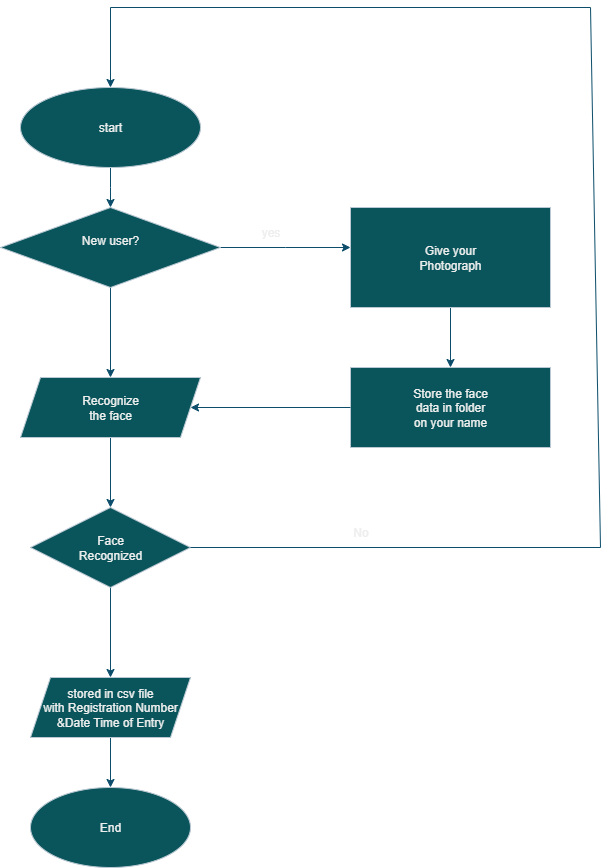

The diagram above was exported from draw.io. Its source (the exported page's mxGraphModel, read from the mxfile embedded in the PNG):
<mxGraphModel dx="1310" dy="1852" grid="1" gridSize="10" guides="1" tooltips="1" connect="1" arrows="1" fold="1" page="1" pageScale="1" pageWidth="850" pageHeight="1100" math="0" shadow="0">
  <root>
    <mxCell id="0" />
    <mxCell id="1" parent="0" />
    <mxCell id="oDzdYyy33sk4jWDf9n67-13" value="" style="edgeStyle=orthogonalEdgeStyle;rounded=0;orthogonalLoop=1;jettySize=auto;html=1;labelBackgroundColor=none;strokeColor=#0B4D6A;fontColor=default;" parent="1" source="oDzdYyy33sk4jWDf9n67-1" edge="1">
      <mxGeometry relative="1" as="geometry">
        <mxPoint x="380" y="130" as="targetPoint" />
      </mxGeometry>
    </mxCell>
    <mxCell id="oDzdYyy33sk4jWDf9n67-1" value="start" style="ellipse;whiteSpace=wrap;html=1;labelBackgroundColor=none;fillColor=#09555B;strokeColor=#BAC8D3;fontColor=#EEEEEE;" parent="1" vertex="1">
      <mxGeometry x="290" y="10" width="180" height="80" as="geometry" />
    </mxCell>
    <mxCell id="oDzdYyy33sk4jWDf9n67-15" value="" style="edgeStyle=orthogonalEdgeStyle;rounded=0;orthogonalLoop=1;jettySize=auto;html=1;labelBackgroundColor=none;strokeColor=#0B4D6A;fontColor=default;" parent="1" source="oDzdYyy33sk4jWDf9n67-8" edge="1">
      <mxGeometry relative="1" as="geometry">
        <mxPoint x="620.0000000000002" y="170" as="targetPoint" />
      </mxGeometry>
    </mxCell>
    <mxCell id="oDzdYyy33sk4jWDf9n67-18" value="" style="edgeStyle=orthogonalEdgeStyle;rounded=0;orthogonalLoop=1;jettySize=auto;html=1;labelBackgroundColor=none;strokeColor=#0B4D6A;fontColor=default;" parent="1" source="oDzdYyy33sk4jWDf9n67-8" target="oDzdYyy33sk4jWDf9n67-17" edge="1">
      <mxGeometry relative="1" as="geometry" />
    </mxCell>
    <mxCell id="oDzdYyy33sk4jWDf9n67-8" value="New user?&lt;div&gt;&lt;br&gt;&lt;/div&gt;" style="rhombus;whiteSpace=wrap;html=1;labelBackgroundColor=none;fillColor=#09555B;strokeColor=#BAC8D3;fontColor=#EEEEEE;" parent="1" vertex="1">
      <mxGeometry x="270" y="130" width="220" height="80" as="geometry" />
    </mxCell>
    <mxCell id="oDzdYyy33sk4jWDf9n67-28" value="" style="edgeStyle=orthogonalEdgeStyle;rounded=0;orthogonalLoop=1;jettySize=auto;html=1;labelBackgroundColor=none;strokeColor=#0B4D6A;fontColor=default;" parent="1" source="oDzdYyy33sk4jWDf9n67-16" target="oDzdYyy33sk4jWDf9n67-27" edge="1">
      <mxGeometry relative="1" as="geometry" />
    </mxCell>
    <mxCell id="oDzdYyy33sk4jWDf9n67-16" value="Give your&lt;div&gt;Photograph&lt;/div&gt;" style="rounded=0;whiteSpace=wrap;html=1;labelBackgroundColor=none;fillColor=#09555B;strokeColor=#BAC8D3;fontColor=#EEEEEE;" parent="1" vertex="1">
      <mxGeometry x="620" y="130" width="200" height="100" as="geometry" />
    </mxCell>
    <mxCell id="oDzdYyy33sk4jWDf9n67-20" value="" style="edgeStyle=orthogonalEdgeStyle;rounded=0;orthogonalLoop=1;jettySize=auto;html=1;labelBackgroundColor=none;strokeColor=#0B4D6A;fontColor=default;" parent="1" source="oDzdYyy33sk4jWDf9n67-17" target="oDzdYyy33sk4jWDf9n67-19" edge="1">
      <mxGeometry relative="1" as="geometry" />
    </mxCell>
    <mxCell id="oDzdYyy33sk4jWDf9n67-17" value="Recognize&lt;div&gt;the face&lt;/div&gt;" style="shape=parallelogram;perimeter=parallelogramPerimeter;whiteSpace=wrap;html=1;fixedSize=1;labelBackgroundColor=none;fillColor=#09555B;strokeColor=#BAC8D3;fontColor=#EEEEEE;" parent="1" vertex="1">
      <mxGeometry x="290" y="300" width="180" height="60" as="geometry" />
    </mxCell>
    <mxCell id="oDzdYyy33sk4jWDf9n67-23" value="" style="edgeStyle=orthogonalEdgeStyle;rounded=0;orthogonalLoop=1;jettySize=auto;html=1;labelBackgroundColor=none;strokeColor=#0B4D6A;fontColor=default;" parent="1" source="oDzdYyy33sk4jWDf9n67-19" target="oDzdYyy33sk4jWDf9n67-22" edge="1">
      <mxGeometry relative="1" as="geometry" />
    </mxCell>
    <mxCell id="oDzdYyy33sk4jWDf9n67-19" value="Face&lt;div&gt;Recognized&lt;/div&gt;" style="rhombus;whiteSpace=wrap;html=1;labelBackgroundColor=none;fillColor=#09555B;strokeColor=#BAC8D3;fontColor=#EEEEEE;" parent="1" vertex="1">
      <mxGeometry x="300" y="430" width="160" height="80" as="geometry" />
    </mxCell>
    <mxCell id="oDzdYyy33sk4jWDf9n67-26" value="" style="edgeStyle=orthogonalEdgeStyle;rounded=0;orthogonalLoop=1;jettySize=auto;html=1;labelBackgroundColor=none;strokeColor=#0B4D6A;fontColor=default;" parent="1" source="oDzdYyy33sk4jWDf9n67-22" target="oDzdYyy33sk4jWDf9n67-24" edge="1">
      <mxGeometry relative="1" as="geometry" />
    </mxCell>
    <mxCell id="oDzdYyy33sk4jWDf9n67-22" value="stored in csv file&lt;div&gt;with Registration Number&lt;/div&gt;&lt;div&gt;&amp;amp;Date Time of Entry&lt;/div&gt;" style="shape=parallelogram;perimeter=parallelogramPerimeter;whiteSpace=wrap;html=1;fixedSize=1;labelBackgroundColor=none;fillColor=#09555B;strokeColor=#BAC8D3;fontColor=#EEEEEE;" parent="1" vertex="1">
      <mxGeometry x="300" y="600" width="160" height="60" as="geometry" />
    </mxCell>
    <mxCell id="oDzdYyy33sk4jWDf9n67-24" value="End" style="ellipse;whiteSpace=wrap;html=1;labelBackgroundColor=none;fillColor=#09555B;strokeColor=#BAC8D3;fontColor=#EEEEEE;" parent="1" vertex="1">
      <mxGeometry x="300" y="710" width="160" height="80" as="geometry" />
    </mxCell>
    <mxCell id="oDzdYyy33sk4jWDf9n67-27" value="Store the face&lt;div&gt;data in folder&lt;/div&gt;&lt;div&gt;on your name&lt;/div&gt;" style="rounded=0;whiteSpace=wrap;html=1;labelBackgroundColor=none;fillColor=#09555B;strokeColor=#BAC8D3;fontColor=#EEEEEE;" parent="1" vertex="1">
      <mxGeometry x="620" y="290" width="200" height="80" as="geometry" />
    </mxCell>
    <mxCell id="oDzdYyy33sk4jWDf9n67-30" value="" style="endArrow=classic;html=1;rounded=0;exitX=0;exitY=0.5;exitDx=0;exitDy=0;entryX=1;entryY=0.5;entryDx=0;entryDy=0;labelBackgroundColor=none;strokeColor=#0B4D6A;fontColor=default;" parent="1" source="oDzdYyy33sk4jWDf9n67-27" target="oDzdYyy33sk4jWDf9n67-17" edge="1">
      <mxGeometry width="50" height="50" relative="1" as="geometry">
        <mxPoint x="300" y="590" as="sourcePoint" />
        <mxPoint x="490" y="330" as="targetPoint" />
      </mxGeometry>
    </mxCell>
    <mxCell id="oDzdYyy33sk4jWDf9n67-33" value="" style="endArrow=none;html=1;rounded=0;labelBackgroundColor=none;strokeColor=#0B4D6A;fontColor=default;" parent="1" edge="1">
      <mxGeometry width="50" height="50" relative="1" as="geometry">
        <mxPoint x="460" y="470" as="sourcePoint" />
        <mxPoint x="870" y="470" as="targetPoint" />
      </mxGeometry>
    </mxCell>
    <mxCell id="oDzdYyy33sk4jWDf9n67-38" value="" style="endArrow=none;html=1;rounded=0;labelBackgroundColor=none;strokeColor=#0B4D6A;fontColor=default;" parent="1" edge="1">
      <mxGeometry width="50" height="50" relative="1" as="geometry">
        <mxPoint x="870" y="470" as="sourcePoint" />
        <mxPoint x="860" y="-70" as="targetPoint" />
      </mxGeometry>
    </mxCell>
    <mxCell id="oDzdYyy33sk4jWDf9n67-45" value="" style="endArrow=none;html=1;rounded=0;labelBackgroundColor=none;strokeColor=#0B4D6A;fontColor=default;" parent="1" edge="1">
      <mxGeometry width="50" height="50" relative="1" as="geometry">
        <mxPoint x="380" y="-70" as="sourcePoint" />
        <mxPoint x="860" y="-70" as="targetPoint" />
      </mxGeometry>
    </mxCell>
    <mxCell id="oDzdYyy33sk4jWDf9n67-46" value="" style="endArrow=classic;html=1;rounded=0;entryX=0.5;entryY=0;entryDx=0;entryDy=0;labelBackgroundColor=none;strokeColor=#0B4D6A;fontColor=default;" parent="1" target="oDzdYyy33sk4jWDf9n67-1" edge="1">
      <mxGeometry width="50" height="50" relative="1" as="geometry">
        <mxPoint x="380" y="-70" as="sourcePoint" />
        <mxPoint x="350" y="180" as="targetPoint" />
      </mxGeometry>
    </mxCell>
    <mxCell id="oDzdYyy33sk4jWDf9n67-48" value="yes" style="text;html=1;align=center;verticalAlign=middle;resizable=0;points=[];autosize=1;strokeColor=none;fillColor=none;labelBackgroundColor=none;fontColor=#EEEEEE;" parent="1" vertex="1">
      <mxGeometry x="520" y="140" width="40" height="30" as="geometry" />
    </mxCell>
    <mxCell id="oDzdYyy33sk4jWDf9n67-49" value="No" style="text;html=1;align=center;verticalAlign=middle;resizable=0;points=[];autosize=1;strokeColor=none;fillColor=none;labelBackgroundColor=none;fontColor=#EEEEEE;" parent="1" vertex="1">
      <mxGeometry x="610" y="440" width="40" height="30" as="geometry" />
    </mxCell>
  </root>
</mxGraphModel>